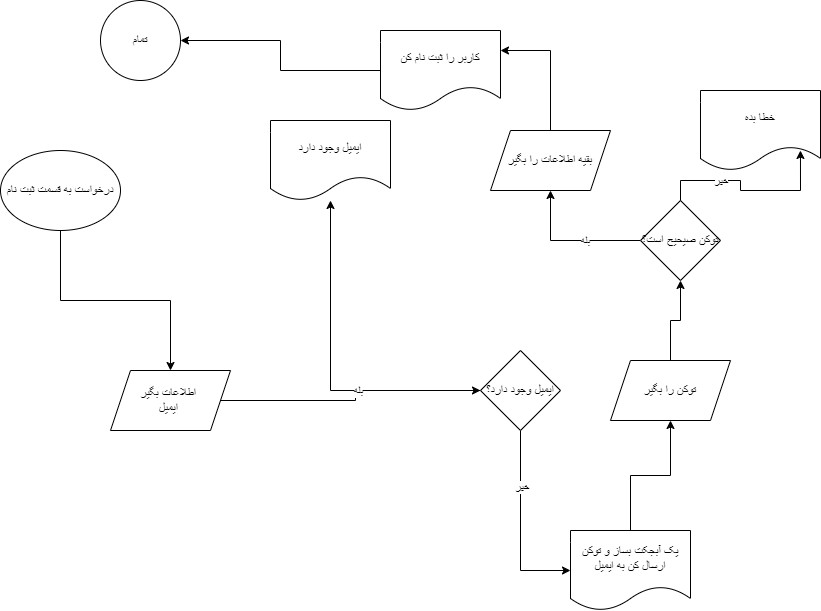

The diagram above was exported from draw.io. Its source (the exported page's mxGraphModel, read from the mxfile embedded in the PNG):
<mxGraphModel dx="864" dy="1616" grid="1" gridSize="10" guides="1" tooltips="1" connect="1" arrows="1" fold="1" page="1" pageScale="1" pageWidth="850" pageHeight="1100" math="0" shadow="0">
  <root>
    <mxCell id="0" />
    <mxCell id="1" parent="0" />
    <mxCell id="_gRynJ7ZUwvJjiZ-hrxs-4" style="edgeStyle=orthogonalEdgeStyle;rounded=0;orthogonalLoop=1;jettySize=auto;html=1;" edge="1" parent="1" source="_gRynJ7ZUwvJjiZ-hrxs-1" target="_gRynJ7ZUwvJjiZ-hrxs-3">
      <mxGeometry relative="1" as="geometry" />
    </mxCell>
    <mxCell id="_gRynJ7ZUwvJjiZ-hrxs-1" value="درخواست به قسمت ثبت نام" style="ellipse;whiteSpace=wrap;html=1;strokeColor=default;" vertex="1" parent="1">
      <mxGeometry y="100" width="120" height="80" as="geometry" />
    </mxCell>
    <mxCell id="_gRynJ7ZUwvJjiZ-hrxs-21" style="edgeStyle=orthogonalEdgeStyle;rounded=0;orthogonalLoop=1;jettySize=auto;html=1;" edge="1" parent="1" source="_gRynJ7ZUwvJjiZ-hrxs-3" target="_gRynJ7ZUwvJjiZ-hrxs-11">
      <mxGeometry relative="1" as="geometry" />
    </mxCell>
    <mxCell id="_gRynJ7ZUwvJjiZ-hrxs-3" value="اطلاعات بگیر&amp;nbsp;&lt;div&gt;ایمیل&amp;nbsp;&lt;/div&gt;" style="shape=parallelogram;perimeter=parallelogramPerimeter;whiteSpace=wrap;html=1;fixedSize=1;" vertex="1" parent="1">
      <mxGeometry x="110" y="320" width="120" height="60" as="geometry" />
    </mxCell>
    <mxCell id="_gRynJ7ZUwvJjiZ-hrxs-9" style="edgeStyle=orthogonalEdgeStyle;rounded=0;orthogonalLoop=1;jettySize=auto;html=1;" edge="1" parent="1" source="_gRynJ7ZUwvJjiZ-hrxs-11" target="_gRynJ7ZUwvJjiZ-hrxs-8">
      <mxGeometry relative="1" as="geometry">
        <mxPoint x="530" y="330" as="sourcePoint" />
      </mxGeometry>
    </mxCell>
    <mxCell id="_gRynJ7ZUwvJjiZ-hrxs-16" value="بله" style="edgeLabel;html=1;align=center;verticalAlign=middle;resizable=0;points=[];" vertex="1" connectable="0" parent="_gRynJ7ZUwvJjiZ-hrxs-9">
      <mxGeometry x="-0.2762" relative="1" as="geometry">
        <mxPoint as="offset" />
      </mxGeometry>
    </mxCell>
    <mxCell id="_gRynJ7ZUwvJjiZ-hrxs-8" value="ایمیل وجود دارد" style="shape=document;whiteSpace=wrap;html=1;boundedLbl=1;" vertex="1" parent="1">
      <mxGeometry x="270" y="70" width="120" height="80" as="geometry" />
    </mxCell>
    <mxCell id="_gRynJ7ZUwvJjiZ-hrxs-12" value="" style="edgeStyle=orthogonalEdgeStyle;rounded=0;orthogonalLoop=1;jettySize=auto;html=1;" edge="1" parent="1" target="_gRynJ7ZUwvJjiZ-hrxs-11">
      <mxGeometry relative="1" as="geometry">
        <mxPoint x="530" y="330" as="sourcePoint" />
        <mxPoint x="450" y="160" as="targetPoint" />
      </mxGeometry>
    </mxCell>
    <mxCell id="_gRynJ7ZUwvJjiZ-hrxs-13" value="بله" style="edgeLabel;html=1;align=center;verticalAlign=middle;resizable=0;points=[];" vertex="1" connectable="0" parent="_gRynJ7ZUwvJjiZ-hrxs-12">
      <mxGeometry x="-0.448" y="3" relative="1" as="geometry">
        <mxPoint as="offset" />
      </mxGeometry>
    </mxCell>
    <mxCell id="_gRynJ7ZUwvJjiZ-hrxs-22" style="edgeStyle=orthogonalEdgeStyle;rounded=0;orthogonalLoop=1;jettySize=auto;html=1;exitX=0.5;exitY=1;exitDx=0;exitDy=0;entryX=0;entryY=0.5;entryDx=0;entryDy=0;" edge="1" parent="1" source="_gRynJ7ZUwvJjiZ-hrxs-11" target="_gRynJ7ZUwvJjiZ-hrxs-14">
      <mxGeometry relative="1" as="geometry" />
    </mxCell>
    <mxCell id="_gRynJ7ZUwvJjiZ-hrxs-23" value="خیر" style="edgeLabel;html=1;align=center;verticalAlign=middle;resizable=0;points=[];" vertex="1" connectable="0" parent="_gRynJ7ZUwvJjiZ-hrxs-22">
      <mxGeometry x="-0.4105" y="1" relative="1" as="geometry">
        <mxPoint as="offset" />
      </mxGeometry>
    </mxCell>
    <mxCell id="_gRynJ7ZUwvJjiZ-hrxs-11" value="ایمیل وجود دارد؟" style="rhombus;whiteSpace=wrap;html=1;" vertex="1" parent="1">
      <mxGeometry x="480" y="300" width="80" height="80" as="geometry" />
    </mxCell>
    <mxCell id="_gRynJ7ZUwvJjiZ-hrxs-19" style="edgeStyle=orthogonalEdgeStyle;rounded=0;orthogonalLoop=1;jettySize=auto;html=1;" edge="1" parent="1" source="_gRynJ7ZUwvJjiZ-hrxs-14" target="_gRynJ7ZUwvJjiZ-hrxs-18">
      <mxGeometry relative="1" as="geometry" />
    </mxCell>
    <mxCell id="_gRynJ7ZUwvJjiZ-hrxs-14" value="یک آبجکت بساز و توکن ارسال کن به ایمیل" style="shape=document;whiteSpace=wrap;html=1;boundedLbl=1;" vertex="1" parent="1">
      <mxGeometry x="570" y="480" width="120" height="80" as="geometry" />
    </mxCell>
    <mxCell id="_gRynJ7ZUwvJjiZ-hrxs-25" style="edgeStyle=orthogonalEdgeStyle;rounded=0;orthogonalLoop=1;jettySize=auto;html=1;" edge="1" parent="1" source="_gRynJ7ZUwvJjiZ-hrxs-18" target="_gRynJ7ZUwvJjiZ-hrxs-24">
      <mxGeometry relative="1" as="geometry" />
    </mxCell>
    <mxCell id="_gRynJ7ZUwvJjiZ-hrxs-18" value="توکن را بگیر" style="shape=parallelogram;perimeter=parallelogramPerimeter;whiteSpace=wrap;html=1;fixedSize=1;" vertex="1" parent="1">
      <mxGeometry x="610" y="310" width="120" height="60" as="geometry" />
    </mxCell>
    <mxCell id="_gRynJ7ZUwvJjiZ-hrxs-28" style="edgeStyle=orthogonalEdgeStyle;rounded=0;orthogonalLoop=1;jettySize=auto;html=1;" edge="1" parent="1" source="_gRynJ7ZUwvJjiZ-hrxs-24" target="_gRynJ7ZUwvJjiZ-hrxs-27">
      <mxGeometry relative="1" as="geometry" />
    </mxCell>
    <mxCell id="_gRynJ7ZUwvJjiZ-hrxs-29" value="بله" style="edgeLabel;html=1;align=center;verticalAlign=middle;resizable=0;points=[];" vertex="1" connectable="0" parent="_gRynJ7ZUwvJjiZ-hrxs-28">
      <mxGeometry x="-0.2" relative="1" as="geometry">
        <mxPoint as="offset" />
      </mxGeometry>
    </mxCell>
    <mxCell id="_gRynJ7ZUwvJjiZ-hrxs-24" value="توکن صیحیح است؟" style="rhombus;whiteSpace=wrap;html=1;" vertex="1" parent="1">
      <mxGeometry x="640" y="150" width="80" height="80" as="geometry" />
    </mxCell>
    <mxCell id="_gRynJ7ZUwvJjiZ-hrxs-32" style="edgeStyle=orthogonalEdgeStyle;rounded=0;orthogonalLoop=1;jettySize=auto;html=1;entryX=1;entryY=0.25;entryDx=0;entryDy=0;" edge="1" parent="1" source="_gRynJ7ZUwvJjiZ-hrxs-27" target="_gRynJ7ZUwvJjiZ-hrxs-30">
      <mxGeometry relative="1" as="geometry" />
    </mxCell>
    <mxCell id="_gRynJ7ZUwvJjiZ-hrxs-27" value="بقیه اطلاعات را بگیر" style="shape=parallelogram;perimeter=parallelogramPerimeter;whiteSpace=wrap;html=1;fixedSize=1;" vertex="1" parent="1">
      <mxGeometry x="490" y="80" width="120" height="60" as="geometry" />
    </mxCell>
    <mxCell id="_gRynJ7ZUwvJjiZ-hrxs-37" style="edgeStyle=orthogonalEdgeStyle;rounded=0;orthogonalLoop=1;jettySize=auto;html=1;" edge="1" parent="1" source="_gRynJ7ZUwvJjiZ-hrxs-30" target="_gRynJ7ZUwvJjiZ-hrxs-36">
      <mxGeometry relative="1" as="geometry" />
    </mxCell>
    <mxCell id="_gRynJ7ZUwvJjiZ-hrxs-30" value="کاربر را ثبت نام کن" style="shape=document;whiteSpace=wrap;html=1;boundedLbl=1;" vertex="1" parent="1">
      <mxGeometry x="380" y="-20" width="120" height="80" as="geometry" />
    </mxCell>
    <mxCell id="_gRynJ7ZUwvJjiZ-hrxs-33" value="خطا بده" style="shape=document;whiteSpace=wrap;html=1;boundedLbl=1;" vertex="1" parent="1">
      <mxGeometry x="700" y="40" width="120" height="80" as="geometry" />
    </mxCell>
    <mxCell id="_gRynJ7ZUwvJjiZ-hrxs-34" style="edgeStyle=orthogonalEdgeStyle;rounded=0;orthogonalLoop=1;jettySize=auto;html=1;entryX=0.833;entryY=0.75;entryDx=0;entryDy=0;entryPerimeter=0;" edge="1" parent="1" source="_gRynJ7ZUwvJjiZ-hrxs-24" target="_gRynJ7ZUwvJjiZ-hrxs-33">
      <mxGeometry relative="1" as="geometry" />
    </mxCell>
    <mxCell id="_gRynJ7ZUwvJjiZ-hrxs-35" value="خیر" style="edgeLabel;html=1;align=center;verticalAlign=middle;resizable=0;points=[];" vertex="1" connectable="0" parent="_gRynJ7ZUwvJjiZ-hrxs-34">
      <mxGeometry x="-0.3684" relative="1" as="geometry">
        <mxPoint as="offset" />
      </mxGeometry>
    </mxCell>
    <mxCell id="_gRynJ7ZUwvJjiZ-hrxs-36" value="تمام" style="ellipse;whiteSpace=wrap;html=1;aspect=fixed;" vertex="1" parent="1">
      <mxGeometry x="100" y="-50" width="80" height="80" as="geometry" />
    </mxCell>
  </root>
</mxGraphModel>